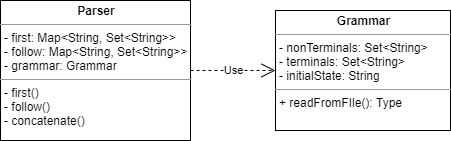

The diagram above was exported from draw.io. Its source (the exported page's mxGraphModel, read from the mxfile embedded in the PNG):
<mxGraphModel dx="1038" dy="548" grid="1" gridSize="10" guides="1" tooltips="1" connect="1" arrows="1" fold="1" page="1" pageScale="1" pageWidth="850" pageHeight="1100" math="0" shadow="0">
  <root>
    <mxCell id="0" />
    <mxCell id="1" parent="0" />
    <mxCell id="3v5uqkVs7pRGy-bkNnWA-3" value="Use" style="endArrow=open;endSize=12;dashed=1;html=1;" parent="1" source="Zlf8KLnUe4x6VRP1LW0F-1" target="Zlf8KLnUe4x6VRP1LW0F-2" edge="1">
      <mxGeometry width="160" relative="1" as="geometry">
        <mxPoint x="230" y="180" as="sourcePoint" />
        <mxPoint x="390" y="180" as="targetPoint" />
        <Array as="points" />
      </mxGeometry>
    </mxCell>
    <mxCell id="Zlf8KLnUe4x6VRP1LW0F-1" value="&lt;p style=&quot;margin: 0px ; margin-top: 4px ; text-align: center&quot;&gt;&lt;b&gt;Parser&lt;/b&gt;&lt;/p&gt;&lt;hr size=&quot;1&quot;&gt;&lt;p style=&quot;margin: 0px ; margin-left: 4px&quot;&gt;- first: Map&amp;lt;String, Set&amp;lt;String&amp;gt;&amp;gt;&lt;/p&gt;&lt;p style=&quot;margin: 0px ; margin-left: 4px&quot;&gt;- follow: Map&amp;lt;String, Set&amp;lt;String&amp;gt;&amp;gt;&lt;/p&gt;&lt;p style=&quot;margin: 0px ; margin-left: 4px&quot;&gt;- grammar: Grammar&lt;/p&gt;&lt;hr size=&quot;1&quot;&gt;&lt;p style=&quot;margin: 0px ; margin-left: 4px&quot;&gt;- first&lt;span&gt;()&lt;/span&gt;&lt;/p&gt;&lt;p style=&quot;margin: 0px ; margin-left: 4px&quot;&gt;&lt;span&gt;- follow()&lt;/span&gt;&lt;/p&gt;&lt;p style=&quot;margin: 0px ; margin-left: 4px&quot;&gt;&lt;span&gt;- concatenate()&lt;/span&gt;&lt;/p&gt;" style="verticalAlign=top;align=left;overflow=fill;fontSize=12;fontFamily=Helvetica;html=1;" vertex="1" parent="1">
      <mxGeometry x="70" y="280" width="190" height="140" as="geometry" />
    </mxCell>
    <mxCell id="Zlf8KLnUe4x6VRP1LW0F-2" value="&lt;p style=&quot;margin: 0px ; margin-top: 4px ; text-align: center&quot;&gt;&lt;b&gt;Grammar&lt;/b&gt;&lt;/p&gt;&lt;hr size=&quot;1&quot;&gt;&lt;p style=&quot;margin: 0px ; margin-left: 4px&quot;&gt;- nonTerminals: Set&amp;lt;String&amp;gt;&lt;/p&gt;&lt;p style=&quot;margin: 0px ; margin-left: 4px&quot;&gt;- terminals: Set&amp;lt;String&amp;gt;&lt;/p&gt;&lt;p style=&quot;margin: 0px ; margin-left: 4px&quot;&gt;- initialState: String&lt;/p&gt;&lt;hr size=&quot;1&quot;&gt;&lt;p style=&quot;margin: 0px ; margin-left: 4px&quot;&gt;+ readFromFIle(): Type&lt;/p&gt;" style="verticalAlign=top;align=left;overflow=fill;fontSize=12;fontFamily=Helvetica;html=1;" vertex="1" parent="1">
      <mxGeometry x="345" y="290" width="175" height="120" as="geometry" />
    </mxCell>
  </root>
</mxGraphModel>